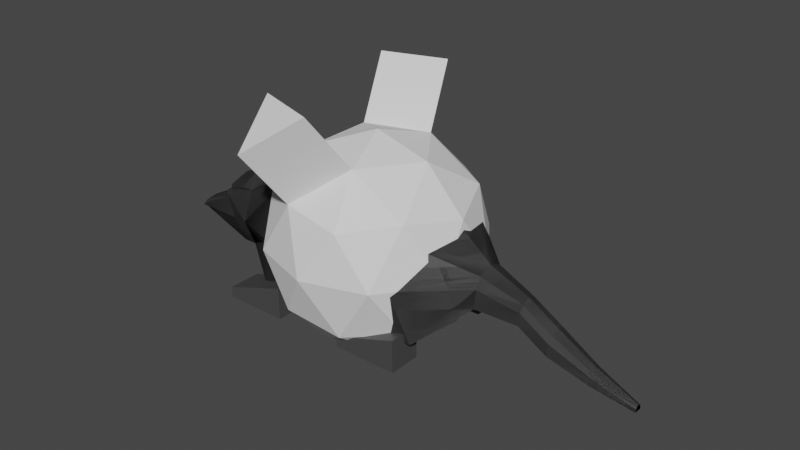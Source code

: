 # Source: Rat.blend  (saved by Blender 2.91.10; exported with 4.5.12 LTS)
import bpy
from mathutils import Matrix  # noqa: F401  (used for matrix-valued properties, if any)

bpy.ops.wm.read_factory_settings(use_empty=True)
scene = bpy.context.scene
scene.name = 'Scene'

# ---- collections
col_collection = bpy.data.collections.new('Collection'); scene.collection.children.link(col_collection)

# ---- materials (node trees are filled in below, after node groups)
mat_material_001 = bpy.data.materials.new('Material.001')
mat_material_001.use_transparent_shadow = False
mat_material_002 = bpy.data.materials.new('Material.002')
mat_material_002.use_transparent_shadow = False

# ---- material node trees
mat_material_001.use_nodes = True; mat_material_001.node_tree.nodes.clear()
_N = mat_material_001.node_tree.nodes; _L = mat_material_001.node_tree.links
n0 = _N.new('ShaderNodeBsdfPrincipled'); n0.name = 'Principled BSDF'; n0.location = (10, 300)
n0.distribution = 'GGX'
n0.subsurface_method = 'BURLEY'
n0.inputs[0].default_value = (0.06372, 0.06372, 0.06372, 1.0)
n0.inputs[3].default_value = 1.45
n0.inputs[27].default_value = (0.0, 0.0, 0.0, 1.0)
n0.inputs[28].default_value = 1.0
n1 = _N.new('ShaderNodeOutputMaterial'); n1.name = 'Material Output'; n1.location = (300, 300)
_L.new(n0.outputs[0], n1.inputs[0])
n1.is_active_output = True
mat_material_002.use_nodes = True; mat_material_002.node_tree.nodes.clear()
_N = mat_material_002.node_tree.nodes; _L = mat_material_002.node_tree.links
n0 = _N.new('ShaderNodeBsdfPrincipled'); n0.name = 'Principled BSDF'; n0.location = (10, 300)
n0.distribution = 'GGX'
n0.subsurface_method = 'BURLEY'
n0.inputs[0].default_value = (0.8, 0.0, 0.0007051, 1.0)
n0.inputs[3].default_value = 1.45
n0.inputs[27].default_value = (0.0, 0.0, 0.0, 1.0)
n0.inputs[28].default_value = 56.7
n1 = _N.new('ShaderNodeOutputMaterial'); n1.name = 'Material Output'; n1.location = (300, 300)
_L.new(n0.outputs[0], n1.inputs[0])
n1.is_active_output = True

# ---- world
world_world = bpy.data.worlds.new('World'); scene.world = world_world
world_world.use_nodes = True; world_world.node_tree.nodes.clear()
_N = world_world.node_tree.nodes; _L = world_world.node_tree.links
n0 = _N.new('ShaderNodeOutputWorld'); n0.name = 'World Output'; n0.location = (300, 300)
n1 = _N.new('ShaderNodeBackground'); n1.name = 'Background'; n1.location = (10, 300)
n1.inputs[0].default_value = (0.05088, 0.05088, 0.05088, 1.0)
_L.new(n1.outputs[0], n0.inputs[0])
n0.is_active_output = True
world_world.color = (0.05088, 0.05088, 0.05088)
world_world.use_sun_shadow = False
world_world.sun_shadow_jitter_overblur = 0.0

# ---- meshes
me_cube_003 = bpy.data.meshes.new('Cube.003')
me_cube_003.from_pydata([(-1.657, -1.099, -1.024), (-1.657, -1.099, -0.8778), (-1.657, -0.6414, -1.024), (-1.657, -0.6414, -0.8778), (-0.7547, -1.099, -1.024), (-0.7547, -1.099, -0.5664), (-0.7547, -0.6414, -1.024), (-0.7547, -0.6414, -0.5664), (-1.0, 1.0, -7.55e-08), (1.0, 1.0, 7.55e-08), (-1.233, 0.872, -0.7071), (1.233, 0.872, -0.7071), (-1.0, 0.7071, 0.7071), (1.0, 0.7071, 0.5272), (-1.907, 0.5718, -0.1815), (-1.907, 0.4043, -0.5858), (-1.907, 0.4043, 0.2228), (1.749, 0.3089, -0.2619), (1.749, 0.2742, -0.01287), (1.749, 0.1939, 0.1317), (2.31, 0.1998, -0.3268), (2.31, 0.1773, -0.1657), (2.31, 0.1254, -0.07221), (2.72, 0.1998, -0.5767), (2.72, 0.1773, -0.4156), (2.72, 0.1254, -0.3221), (3.26, 0.1296, -0.7793), (3.26, 0.115, -0.6748), (3.26, 0.08135, -0.6142), (3.837, 0.05418, -0.9255), (3.837, 0.0481, -0.8818), (3.837, 0.03401, -0.8564), (-2.093, 0.5718, -0.1815), (-2.093, 0.4043, -0.5858), (-2.093, 0.4043, 0.2228), (-3.126, 0.2456, -0.4252), (-3.126, 0.1736, -0.481), (-3.126, 0.1736, -0.3694), (-1.994, 0.7214, 0.3343), (-1.994, 0.7487, 0.2683), (-2.007, 0.7214, 0.3343), (-2.007, 0.7487, 0.2683), (-2.093, 0.2022, 0.3066), (-3.126, 0.08682, -0.3579), (-2.438, 0.289, 0.1144), (-2.438, 0.1445, 0.162), (-3.126, 0.1302, -0.3637), (-3.126, 0.04341, -0.3521), (-2.524, 0.2313, -0.08496), (-2.524, 0.1156, -0.05536), (-2.438, 0.07224, 0.1858), (-2.438, 0.2167, 0.1382), (-2.524, 0.05782, -0.04056), (-2.524, 0.1735, -0.07016), (-1.0, -1.0, -7.55e-08), (1.0, -1.0, 7.55e-08), (-1.233, -0.872, -0.7071), (1.233, -0.872, -0.7071), (-1.0, 0.0, -0.8536), (1.0, 0.0, -0.8536), (-1.0, 0.0, 0.8968), (1.0, 0.0, 0.8201), (-1.0, -0.7071, 0.7071), (1.0, -0.7071, 0.5272), (-1.907, -0.5718, -0.1815), (-1.907, -0.4043, -0.5858), (-1.907, 0.0, -0.7532), (-1.907, 0.0, 0.3903), (-1.907, -0.4043, 0.2228), (1.749, 0.0, -0.2469), (1.749, 0.0, 0.212), (1.749, -0.3089, -0.2619), (1.749, -0.2742, -0.01287), (1.749, -0.1939, 0.1317), (2.31, 0.0, -0.3171), (2.31, -0.1998, -0.3268), (2.31, -0.1773, -0.1657), (2.31, -0.1254, -0.07221), (2.31, 0.0, -0.02027), (2.72, 0.0, -0.567), (2.72, -0.1998, -0.5767), (2.72, -0.1773, -0.4156), (2.72, -0.1254, -0.3221), (2.72, 0.0, -0.2702), (3.26, 0.0, -0.773), (3.26, -0.1296, -0.7793), (3.26, -0.115, -0.6748), (3.26, -0.08135, -0.6142), (3.26, 0.0, -0.5805), (3.837, 0.0, -0.9228), (3.837, -0.05418, -0.9255), (3.837, -0.0481, -0.8818), (3.837, -0.03401, -0.8564), (3.837, 0.0, -0.8423), (-2.093, -0.5718, -0.1815), (-2.093, -0.4043, -0.5858), (-2.093, 0.0, -0.7532), (-2.093, 0.0, 0.3903), (-2.093, -0.4043, 0.2228), (-3.126, -0.2456, -0.4252), (-3.126, -0.1736, -0.481), (-3.126, 0.0, -0.5041), (-3.126, 0.0, -0.3463), (-3.126, -0.1736, -0.3694), (-1.994, -0.7214, 0.3343), (-1.994, -0.7487, 0.2683), (-2.007, -0.7214, 0.3343), (-2.007, -0.7487, 0.2683), (-2.093, -0.2022, 0.3066), (-3.126, -0.08682, -0.3579), (-2.438, -0.289, 0.1144), (-2.438, 0.0, 0.2097), (-2.438, -0.1445, 0.162), (-3.126, -0.1302, -0.3637), (-2.524, 0.0, -0.02576), (-3.126, -0.04341, -0.3521), (-2.524, -0.2313, -0.08496), (-2.524, -0.1156, -0.05536), (-2.438, -0.07224, 0.1858), (-2.438, -0.2167, 0.1382), (-2.524, -0.05782, -0.04056), (-2.524, -0.1735, -0.07016), (-3.126, 0.0, -0.3579), (-3.126, 0.0, -0.3637), (-3.126, 0.0, -0.3521), (-2.528, -0.2045, -0.05589), (-2.528, -0.2045, 0.05245), (-2.557, -0.09616, -0.05589), (-2.557, -0.09616, -0.03468), (-2.425, -0.2045, -0.05589), (-2.425, -0.2045, 0.04327), (-2.425, -0.09616, -0.05589), (-2.425, -0.09616, -0.04385), (-2.528, 0.2045, -0.05589), (-2.528, 0.2045, 0.05245), (-2.557, 0.09616, -0.05589), (-2.557, 0.09616, -0.03468), (-2.425, 0.2045, -0.05589), (-2.425, 0.2045, 0.04327), (-2.425, 0.09616, -0.05589), (-2.425, 0.09616, -0.04385), (0.2481, -1.099, -1.024), (0.2481, -1.099, -0.8778), (0.2481, -0.6414, -1.024), (0.2481, -0.6414, -0.8778), (1.151, -1.099, -1.024), (1.151, -1.099, -0.5664), (1.151, -0.6414, -1.024), (1.151, -0.6414, -0.5664)], [], [(0, 1, 3, 2), (2, 3, 7, 6), (6, 7, 5, 4), (4, 5, 1, 0), (2, 6, 4, 0), (7, 3, 1, 5), (60, 12, 16, 67), (32, 34, 40, 41), (10, 58, 66, 15), (12, 8, 14, 16), (8, 10, 15, 14), (8, 9, 11, 10), (10, 11, 59, 58), (60, 61, 13, 12), (12, 13, 9, 8), (11, 9, 18, 17), (9, 13, 19, 18), (13, 61, 70, 19), (69, 59, 11, 17), (21, 22, 25, 24), (18, 19, 22, 21), (69, 17, 20, 74), (19, 70, 78, 22), (17, 18, 21, 20), (74, 20, 23, 79), (22, 78, 83, 25), (20, 21, 24, 23), (28, 88, 93, 31), (24, 25, 28, 27), (79, 23, 26, 84), (25, 83, 88, 28), (23, 24, 27, 26), (93, 89, 29, 30, 31), (26, 27, 30, 29), (27, 28, 31, 30), (84, 26, 29, 89), (34, 32, 35, 37, 48, 44), (15, 66, 96, 33), (67, 16, 34, 42, 97), (14, 15, 33, 32), (33, 96, 101, 36), (53, 48, 37, 46), (32, 33, 36, 35), (38, 39, 41, 40), (16, 14, 39, 38), (14, 32, 41, 39), (34, 16, 38, 40), (52, 49, 43, 47), (97, 42, 45, 50, 111), (42, 34, 44, 51, 45), (114, 52, 47, 102), (111, 50, 52, 114), (50, 45, 49, 52), (49, 53, 46, 43), (45, 51, 53, 49), (51, 44, 48, 53), (46, 123, 122, 43), (43, 122, 124, 47), (47, 124, 102), (35, 36, 101, 123, 46, 37), (60, 67, 68, 62), (94, 107, 106, 98), (56, 65, 66, 58), (62, 68, 64, 54), (54, 64, 65, 56), (54, 56, 57, 55), (56, 58, 59, 57), (60, 62, 63, 61), (62, 54, 55, 63), (57, 71, 72, 55), (55, 72, 73, 63), (63, 73, 70, 61), (69, 71, 57, 59), (76, 81, 82, 77), (72, 76, 77, 73), (69, 74, 75, 71), (73, 77, 78, 70), (71, 75, 76, 72), (74, 79, 80, 75), (77, 82, 83, 78), (75, 80, 81, 76), (87, 92, 93, 88), (81, 86, 87, 82), (79, 84, 85, 80), (82, 87, 88, 83), (80, 85, 86, 81), (93, 92, 91, 90, 89), (85, 90, 91, 86), (86, 91, 92, 87), (84, 89, 90, 85), (98, 110, 116, 103, 99, 94), (65, 95, 96, 66), (67, 97, 108, 98, 68), (64, 94, 95, 65), (95, 100, 101, 96), (121, 113, 103, 116), (94, 99, 100, 95), (104, 106, 107, 105), (68, 104, 105, 64), (64, 105, 107, 94), (98, 106, 104, 68), (120, 115, 109, 117), (97, 111, 118, 112, 108), (108, 112, 119, 110, 98), (114, 102, 115, 120), (111, 114, 120, 118), (118, 120, 117, 112), (117, 109, 113, 121), (112, 117, 121, 119), (119, 121, 116, 110), (113, 109, 122, 123), (109, 115, 124, 122), (115, 102, 124), (99, 103, 113, 123, 101, 100), (125, 126, 128, 127), (127, 128, 132, 131), (131, 132, 130, 129), (129, 130, 126, 125), (127, 131, 129, 125), (132, 128, 126, 130), (133, 135, 136, 134), (135, 139, 140, 136), (139, 137, 138, 140), (137, 133, 134, 138), (135, 133, 137, 139), (140, 138, 134, 136), (141, 142, 144, 143), (143, 144, 148, 147), (147, 148, 146, 145), (145, 146, 142, 141), (143, 147, 145, 141), (148, 144, 142, 146)])
me_cube_003.polygons.foreach_set('material_index', [0, 0, 0, 0, 0, 0, 0, 0, 0, 0, 0, 0, 0, 0, 0, 0, 0, 0, 0, 0, 0, 0, 0, 0, 0, 0, 0, 0, 0, 0, 0, 0, 0, 0, 0, 0, 0, 0, 0, 0, 0, 0, 0, 0, 0, 0, 0, 0, 0, 0, 0, 0, 0, 0, 0, 0, 0, 0, 0, 0, 0, 0, 0, 0, 0, 0, 0, 0, 0, 0, 0, 0, 0, 0, 0, 0, 0, 0, 0, 0, 0, 0, 0, 0, 0, 0, 0, 0, 0, 0, 0, 0, 0, 0, 0, 0, 0, 0, 0, 0, 0, 0, 0, 0, 0, 0, 0, 0, 0, 0, 0, 0, 0, 0, 1, 0, 0, 0, 0, 0, 1, 0, 0, 0, 0, 0, 0, 0, 0, 0, 0, 0])
_uv = me_cube_003.uv_layers.new(name='UVMap')
_uv.uv.foreach_set('vector', [0.375, 0.0, 0.625, 0.0, 0.625, 0.25, 0.375, 0.25, 0.375, 0.25, 0.625, 0.25, 0.625, 0.5, 0.375, 0.5, 0.375, 0.5, 0.625, 0.5, 0.625, 0.75, 0.375, 0.75, 0.375, 0.75, 0.625, 0.75, 0.625, 1.0, 0.375, 1.0, 0.125, 0.5, 0.375, 0.5, 0.375, 0.75, 0.125, 0.75, 0.625, 0.5, 0.875, 0.5, 0.875, 0.75, 0.625, 0.75, 0.25, 0.5, 0.125, 0.5, 0.125, 0.5, 0.25, 0.5, 0.0, 0.5, 0.125, 0.5, 0.125, 0.5, 0.0, 0.5, 0.875, 0.5, 0.75, 0.5, 0.75, 0.5, 0.875, 0.5, 0.125, 0.5, 0.0, 0.5, 0.0, 0.5, 0.125, 0.5, 1.0, 0.5, 0.875, 0.5, 0.875, 0.5, 1.0, 0.5, 1.0, 0.5, 1.0, 1.0, 0.875, 1.0, 0.875, 0.5, 0.875, 0.5, 0.875, 1.0, 0.75, 1.0, 0.75, 0.5, 0.25, 0.5, 0.25, 1.0, 0.125, 1.0, 0.125, 0.5, 0.125, 0.5, 0.125, 1.0, 0.0, 1.0, 0.0, 0.5, 0.4197, 0.4197, 0.25, 0.49, 0.2577, 0.3158, 0.3169, 0.3101, 0.25, 0.49, 0.08029, 0.4197, 0.2111, 0.2965, 0.2577, 0.3158, 0.08029, 0.4197, 0.01, 0.25, 0.1919, 0.25, 0.2111, 0.2965, 0.3235, 0.25, 0.49, 0.25, 0.4197, 0.4197, 0.3169, 0.3101, 0.2577, 0.3158, 0.2111, 0.2965, 0.2111, 0.2965, 0.2577, 0.3158, 0.2577, 0.3158, 0.2111, 0.2965, 0.2111, 0.2965, 0.2577, 0.3158, 0.3235, 0.25, 0.3169, 0.3101, 0.3169, 0.3101, 0.3235, 0.25, 0.2111, 0.2965, 0.1919, 0.25, 0.1919, 0.25, 0.2111, 0.2965, 0.3169, 0.3101, 0.2577, 0.3158, 0.2577, 0.3158, 0.3169, 0.3101, 0.3235, 0.25, 0.3169, 0.3101, 0.3169, 0.3101, 0.3235, 0.25, 0.2111, 0.2965, 0.1919, 0.25, 0.1919, 0.25, 0.2111, 0.2965, 0.3169, 0.3101, 0.2577, 0.3158, 0.2577, 0.3158, 0.3169, 0.3101, 0.2111, 0.2965, 0.1919, 0.25, 0.1919, 0.25, 0.2111, 0.2965, 0.2577, 0.3158, 0.2111, 0.2965, 0.2111, 0.2965, 0.2577, 0.3158, 0.3235, 0.25, 0.3169, 0.3101, 0.3169, 0.3101, 0.3235, 0.25, 0.2111, 0.2965, 0.1919, 0.25, 0.1919, 0.25, 0.2111, 0.2965, 0.3169, 0.3101, 0.2577, 0.3158, 0.2577, 0.3158, 0.3169, 0.3101, 0.5265, 0.125, 0.4691, 0.125, 0.4673, 0.1636, 0.4984, 0.1593, 0.5165, 0.1492, 0.3169, 0.3101, 0.2577, 0.3158, 0.2577, 0.3158, 0.3169, 0.3101, 0.2577, 0.3158, 0.2111, 0.2965, 0.2111, 0.2965, 0.2577, 0.3158, 0.3235, 0.25, 0.3169, 0.3101, 0.3169, 0.3101, 0.3235, 0.25, 0.125, 0.5, 0.0, 0.5, 0.0, 0.5, 0.125, 0.5, 0.125, 0.5, 0.125, 0.5, 0.875, 0.5, 0.75, 0.5, 0.75, 0.5, 0.875, 0.5, 0.25, 0.5, 0.125, 0.5, 0.125, 0.5, 0.1875, 0.5, 0.25, 0.5, 1.0, 0.5, 0.875, 0.5, 0.875, 0.5, 1.0, 0.5, 0.875, 0.5, 0.75, 0.5, 0.75, 0.5, 0.875, 0.5, 0.1562, 0.5, 0.125, 0.5, 0.125, 0.5, 0.1562, 0.5, 1.0, 0.5, 0.875, 0.5, 0.875, 0.5, 1.0, 0.5, 0.125, 0.5, 0.0, 0.5, 0.0, 0.5, 0.125, 0.5, 0.125, 0.5, 0.0, 0.5, 0.0, 0.5, 0.125, 0.5, 1.0, 0.5, 1.0, 0.5, 1.0, 0.5, 1.0, 0.5, 0.125, 0.5, 0.125, 0.5, 0.125, 0.5, 0.125, 0.5, 0.2188, 0.5, 0.1875, 0.5, 0.1875, 0.5, 0.2188, 0.5, 0.25, 0.5, 0.1875, 0.5, 0.1875, 0.5, 0.2188, 0.5, 0.25, 0.5, 0.1875, 0.5, 0.125, 0.5, 0.125, 0.5, 0.1562, 0.5, 0.1875, 0.5, 0.25, 0.5, 0.2188, 0.5, 0.2188, 0.5, 0.25, 0.5, 0.25, 0.5, 0.2188, 0.5, 0.2188, 0.5, 0.25, 0.5, 0.2188, 0.5, 0.1875, 0.5, 0.1875, 0.5, 0.2188, 0.5, 0.1875, 0.5, 0.1562, 0.5, 0.1562, 0.5, 0.1875, 0.5, 0.1875, 0.5, 0.1562, 0.5, 0.1562, 0.5, 0.1875, 0.5, 0.1562, 0.5, 0.125, 0.5, 0.125, 0.5, 0.1562, 0.5, 0.5627, 0.3773, 0.5627, 0.25, 0.5451, 0.25, 0.5451, 0.3349, 0.5451, 0.3349, 0.5451, 0.25, 0.5276, 0.25, 0.5276, 0.2924, 0.5276, 0.2924, 0.5276, 0.25, 0.51, 0.25, 0.75, 0.49, 0.9197, 0.4197, 0.99, 0.25, 0.5627, 0.25, 0.5627, 0.3773, 0.5803, 0.4197, 0.25, 0.5, 0.25, 0.5, 0.125, 0.5, 0.125, 0.5, 0.0, 0.5, 0.0, 0.5, 0.125, 0.5, 0.125, 0.5, 0.875, 0.5, 0.875, 0.5, 0.75, 0.5, 0.75, 0.5, 0.125, 0.5, 0.125, 0.5, 0.0, 0.5, 0.0, 0.5, 1.0, 0.5, 1.0, 0.5, 0.875, 0.5, 0.875, 0.5, 1.0, 0.5, 0.875, 0.5, 0.875, 1.0, 1.0, 1.0, 0.875, 0.5, 0.75, 0.5, 0.75, 1.0, 0.875, 1.0, 0.25, 0.5, 0.125, 0.5, 0.125, 1.0, 0.25, 1.0, 0.125, 0.5, 0.0, 0.5, 0.0, 1.0, 0.125, 1.0, 0.4197, 0.4197, 0.3169, 0.3101, 0.2577, 0.3158, 0.25, 0.49, 0.25, 0.49, 0.2577, 0.3158, 0.2111, 0.2965, 0.08029, 0.4197, 0.08029, 0.4197, 0.2111, 0.2965, 0.1919, 0.25, 0.01, 0.25, 0.3235, 0.25, 0.3169, 0.3101, 0.4197, 0.4197, 0.49, 0.25, 0.2577, 0.3158, 0.2577, 0.3158, 0.2111, 0.2965, 0.2111, 0.2965, 0.2577, 0.3158, 0.2577, 0.3158, 0.2111, 0.2965, 0.2111, 0.2965, 0.3235, 0.25, 0.3235, 0.25, 0.3169, 0.3101, 0.3169, 0.3101, 0.2111, 0.2965, 0.2111, 0.2965, 0.1919, 0.25, 0.1919, 0.25, 0.3169, 0.3101, 0.3169, 0.3101, 0.2577, 0.3158, 0.2577, 0.3158, 0.3235, 0.25, 0.3235, 0.25, 0.3169, 0.3101, 0.3169, 0.3101, 0.2111, 0.2965, 0.2111, 0.2965, 0.1919, 0.25, 0.1919, 0.25, 0.3169, 0.3101, 0.3169, 0.3101, 0.2577, 0.3158, 0.2577, 0.3158, 0.2111, 0.2965, 0.2111, 0.2965, 0.1919, 0.25, 0.1919, 0.25, 0.2577, 0.3158, 0.2577, 0.3158, 0.2111, 0.2965, 0.2111, 0.2965, 0.3235, 0.25, 0.3235, 0.25, 0.3169, 0.3101, 0.3169, 0.3101, 0.2111, 0.2965, 0.2111, 0.2965, 0.1919, 0.25, 0.1919, 0.25, 0.3169, 0.3101, 0.3169, 0.3101, 0.2577, 0.3158, 0.2577, 0.3158, 0.5265, 0.125, 0.5165, 0.1492, 0.4984, 0.1593, 0.4673, 0.1636, 0.4691, 0.125, 0.3169, 0.3101, 0.3169, 0.3101, 0.2577, 0.3158, 0.2577, 0.3158, 0.2577, 0.3158, 0.2577, 0.3158, 0.2111, 0.2965, 0.2111, 0.2965, 0.3235, 0.25, 0.3235, 0.25, 0.3169, 0.3101, 0.3169, 0.3101, 0.125, 0.5, 0.125, 0.5, 0.125, 0.5, 0.125, 0.5, 0.0, 0.5, 0.0, 0.5, 0.875, 0.5, 0.875, 0.5, 0.75, 0.5, 0.75, 0.5, 0.25, 0.5, 0.25, 0.5, 0.1875, 0.5, 0.125, 0.5, 0.125, 0.5, 1.0, 0.5, 1.0, 0.5, 0.875, 0.5, 0.875, 0.5, 0.875, 0.5, 0.875, 0.5, 0.75, 0.5, 0.75, 0.5, 0.1562, 0.5, 0.1562, 0.5, 0.125, 0.5, 0.125, 0.5, 1.0, 0.5, 1.0, 0.5, 0.875, 0.5, 0.875, 0.5, 0.125, 0.5, 0.125, 0.5, 0.0, 0.5, 0.0, 0.5, 0.125, 0.5, 0.125, 0.5, 0.0, 0.5, 0.0, 0.5, 1.0, 0.5, 1.0, 0.5, 1.0, 0.5, 1.0, 0.5, 0.125, 0.5, 0.125, 0.5, 0.125, 0.5, 0.125, 0.5, 0.2188, 0.5, 0.2188, 0.5, 0.1875, 0.5, 0.1875, 0.5, 0.25, 0.5, 0.25, 0.5, 0.2188, 0.5, 0.1875, 0.5, 0.1875, 0.5, 0.1875, 0.5, 0.1875, 0.5, 0.1562, 0.5, 0.125, 0.5, 0.125, 0.5, 0.25, 0.5, 0.25, 0.5, 0.2188, 0.5, 0.2188, 0.5, 0.25, 0.5, 0.25, 0.5, 0.2188, 0.5, 0.2188, 0.5, 0.2188, 0.5, 0.2188, 0.5, 0.1875, 0.5, 0.1875, 0.5, 0.1875, 0.5, 0.1875, 0.5, 0.1562, 0.5, 0.1562, 0.5, 0.1875, 0.5, 0.1875, 0.5, 0.1562, 0.5, 0.1562, 0.5, 0.1562, 0.5, 0.1562, 0.5, 0.125, 0.5, 0.125, 0.5, 0.5627, 0.3773, 0.5451, 0.3349, 0.5451, 0.25, 0.5627, 0.25, 0.5451, 0.3349, 0.5276, 0.2924, 0.5276, 0.25, 0.5451, 0.25, 0.5276, 0.2924, 0.51, 0.25, 0.5276, 0.25, 0.75, 0.49, 0.5803, 0.4197, 0.5627, 0.3773, 0.5627, 0.25, 0.99, 0.25, 0.9197, 0.4197, 0.375, 0.0, 0.625, 0.0, 0.625, 0.25, 0.375, 0.25, 0.375, 0.25, 0.625, 0.25, 0.625, 0.5, 0.375, 0.5, 0.375, 0.5, 0.625, 0.5, 0.625, 0.75, 0.375, 0.75, 0.375, 0.75, 0.625, 0.75, 0.625, 1.0, 0.375, 1.0, 0.125, 0.5, 0.375, 0.5, 0.375, 0.75, 0.125, 0.75, 0.625, 0.5, 0.875, 0.5, 0.875, 0.75, 0.625, 0.75, 0.375, 0.0, 0.375, 0.25, 0.625, 0.25, 0.625, 0.0, 0.375, 0.25, 0.375, 0.5, 0.625, 0.5, 0.625, 0.25, 0.375, 0.5, 0.375, 0.75, 0.625, 0.75, 0.625, 0.5, 0.375, 0.75, 0.375, 1.0, 0.625, 1.0, 0.625, 0.75, 0.125, 0.5, 0.125, 0.75, 0.375, 0.75, 0.375, 0.5, 0.625, 0.5, 0.625, 0.75, 0.875, 0.75, 0.875, 0.5, 0.375, 0.0, 0.625, 0.0, 0.625, 0.25, 0.375, 0.25, 0.375, 0.25, 0.625, 0.25, 0.625, 0.5, 0.375, 0.5, 0.375, 0.5, 0.625, 0.5, 0.625, 0.75, 0.375, 0.75, 0.375, 0.75, 0.625, 0.75, 0.625, 1.0, 0.375, 1.0, 0.125, 0.5, 0.375, 0.5, 0.375, 0.75, 0.125, 0.75, 0.625, 0.5, 0.875, 0.5, 0.875, 0.75, 0.625, 0.75])
me_cube_003.materials.append(mat_material_001)
me_cube_003.materials.append(mat_material_002)
me_cube_003.use_remesh_fix_poles = True
me_cube_003.use_remesh_preserve_attributes = False
me_cube_003.use_mirror_vertex_groups = False
me_cube_003.update()
me_icosphere = bpy.data.meshes.new('Icosphere')
me_icosphere.from_pydata([(0.0, 0.0, -1.0), (0.7236, -0.5257, -0.4472), (-0.2764, -0.8506, -0.4472), (-0.8944, 0.0, -0.4472), (-0.2764, 0.8506, -0.4472), (0.7236, 0.5257, -0.4472), (0.2764, -0.8506, 0.4472), (-0.7236, -0.5257, 0.4472), (-0.7236, 0.5257, 0.4472), (0.2764, 0.8506, 0.4472), (0.8944, 0.0, 0.4472), (0.0, 0.0, 1.0), (-0.1625, -0.5, -0.8507), (0.4253, -0.309, -0.8507), (0.2629, -0.809, -0.5257), (0.8506, 0.0, -0.5257), (0.4253, 0.309, -0.8507), (-0.5257, 0.0, -0.8507), (-0.6882, -0.5, -0.5257), (-0.1625, 0.5, -0.8507), (-0.6882, 0.5, -0.5257), (0.2629, 0.809, -0.5257), (0.9511, -0.309, 0.0), (0.9511, 0.309, 0.0), (0.0, -1.0, 0.0), (0.5878, -0.809, 0.0), (-0.9511, -0.309, 0.0), (-0.5878, -0.809, 0.0), (-0.5878, 0.809, 0.0), (-0.9511, 0.309, 0.0), (0.5878, 0.809, 0.0), (0.0, 1.0, 0.0), (0.6882, -0.5, 0.5257), (-0.2629, -0.809, 0.5257), (-0.8506, 0.0, 0.5257), (-0.2629, 0.809, 0.5257), (0.6882, 0.5, 0.5257), (0.1625, -0.5, 0.8507), (0.5257, 0.0, 0.8507), (-0.4253, -0.309, 0.8507), (-0.4253, 0.309, 0.8507), (0.1625, 0.5, 0.8507), (-0.3421, -0.2485, -0.3971), (-0.4646, 3.845e-09, -0.3253), (-0.3421, 0.2485, -0.3971), (-0.01969, 0.5161, -0.2996), (-0.5389, -0.1678, 0.09906), (-0.2762, 0.5106, 0.1159), (-0.01969, -0.5161, -0.2996), (-0.2762, -0.5106, 0.1159), (-0.5389, 0.1678, 0.09906), (0.1625, 0.5, 0.8507), (-0.4253, 0.309, 0.8507), (-0.2629, 0.809, 0.5257), (-0.4253, -0.309, 0.8507), (0.1625, -0.5, 0.8507), (-0.2629, -0.809, 0.5257), (0.03833, 0.882, 1.376), (-0.5494, 0.691, 1.376), (-0.387, 1.191, 1.052), (-0.5494, -0.691, 1.376), (0.03833, -0.882, 1.376), (-0.387, -1.191, 1.052)], [], [(0, 13, 12), (1, 13, 15), (0, 12, 17), (0, 17, 19), (0, 19, 16), (1, 15, 22), (2, 14, 24), (18, 2, 48, 42), (4, 20, 44, 45), (5, 21, 30), (1, 22, 25), (2, 24, 27), (29, 28, 47, 50), (4, 28, 31), (5, 30, 23), (6, 32, 37), (7, 33, 39), (8, 34, 40), (9, 35, 41), (10, 36, 38), (38, 41, 11), (38, 36, 41), (36, 9, 41), (41, 40, 11), (40, 41, 51, 52), (35, 8, 40), (40, 39, 11), (40, 34, 39), (34, 7, 39), (39, 37, 11), (35, 40, 52, 53), (33, 6, 37), (37, 38, 11), (37, 32, 38), (32, 10, 38), (23, 36, 10), (23, 30, 36), (30, 9, 36), (31, 35, 9), (31, 28, 35), (28, 8, 35), (29, 34, 8), (29, 26, 34), (26, 7, 34), (27, 33, 7), (27, 24, 33), (24, 6, 33), (25, 32, 6), (25, 22, 32), (22, 10, 32), (30, 31, 9), (30, 21, 31), (21, 4, 31), (28, 29, 8), (2, 27, 49, 48), (27, 26, 46, 49), (26, 27, 7), (20, 3, 43, 44), (26, 29, 50, 46), (24, 25, 6), (24, 14, 25), (14, 1, 25), (22, 23, 10), (22, 15, 23), (15, 5, 23), (16, 21, 5), (16, 19, 21), (19, 4, 21), (19, 20, 4), (19, 17, 20), (17, 3, 20), (17, 18, 3), (17, 12, 18), (12, 2, 18), (15, 16, 5), (15, 13, 16), (13, 0, 16), (12, 14, 2), (12, 13, 14), (13, 1, 14), (43, 42, 46), (45, 44, 47), (43, 46, 50), (47, 44, 50), (44, 43, 50), (46, 42, 49), (42, 48, 49), (28, 4, 45, 47), (3, 18, 42, 43), (53, 52, 58, 59), (54, 56, 62, 60), (39, 33, 56, 54), (41, 35, 53, 51), (33, 37, 55, 56), (37, 39, 54, 55), (57, 59, 58), (60, 62, 61), (52, 51, 57, 58), (56, 55, 61, 62), (55, 54, 60, 61), (51, 53, 59, 57)])
_uv = me_icosphere.uv_layers.new(name='UVMap')
_uv.uv.foreach_set('vector', [0.8182, 0.0, 0.7727, 0.07873, 0.8636, 0.07873, 0.7273, 0.1575, 0.6818, 0.07873, 0.6364, 0.1575, 0.09091, 0.0, 0.04545, 0.07873, 0.1364, 0.07873, 0.2727, 0.0, 0.2273, 0.07873, 0.3182, 0.07873, 0.4545, 0.0, 0.4091, 0.07873, 0.5, 0.07873, 0.7273, 0.1575, 0.6364, 0.1575, 0.6818, 0.2362, 0.9091, 0.1575, 0.8182, 0.1575, 0.8636, 0.2362, 0.09091, 0.1575, 0.0, 0.1575, 0.0, 0.1575, 0.09091, 0.1575, 0.3636, 0.1575, 0.2727, 0.1575, 0.2727, 0.1575, 0.3636, 0.1575, 0.5455, 0.1575, 0.4545, 0.1575, 0.5, 0.2362, 0.7273, 0.1575, 0.6818, 0.2362, 0.7727, 0.2362, 0.9091, 0.1575, 0.8636, 0.2362, 0.9545, 0.2362, 0.2273, 0.2362, 0.3182, 0.2362, 0.3182, 0.2362, 0.2273, 0.2362, 0.3636, 0.1575, 0.3182, 0.2362, 0.4091, 0.2362, 0.5455, 0.1575, 0.5, 0.2362, 0.5909, 0.2362, 0.8182, 0.3149, 0.7273, 0.3149, 0.7727, 0.3937, 1.0, 0.3149, 0.9091, 0.3149, 0.9545, 0.3937, 0.2727, 0.3149, 0.1818, 0.3149, 0.2273, 0.3937, 0.4545, 0.3149, 0.3636, 0.3149, 0.4091, 0.3937, 0.6364, 0.3149, 0.5455, 0.3149, 0.5909, 0.3937, 0.5909, 0.3937, 0.5, 0.3937, 0.5455, 0.4724, 0.5909, 0.3937, 0.5455, 0.3149, 0.5, 0.3937, 0.5455, 0.3149, 0.4545, 0.3149, 0.5, 0.3937, 0.4091, 0.3937, 0.3182, 0.3937, 0.3636, 0.4724, 0.3182, 0.3937, 0.4091, 0.3937, 0.4091, 0.3937, 0.3182, 0.3937, 0.3636, 0.3149, 0.2727, 0.3149, 0.3182, 0.3937, 0.2273, 0.3937, 0.1364, 0.3937, 0.1818, 0.4724, 0.2273, 0.3937, 0.1818, 0.3149, 0.1364, 0.3937, 0.1818, 0.3149, 0.09091, 0.3149, 0.1364, 0.3937, 0.9545, 0.3937, 0.8636, 0.3937, 0.9091, 0.4724, 0.3636, 0.3149, 0.3182, 0.3937, 0.3182, 0.3937, 0.3636, 0.3149, 0.9091, 0.3149, 0.8182, 0.3149, 0.8636, 0.3937, 0.7727, 0.3937, 0.6818, 0.3937, 0.7273, 0.4724, 0.7727, 0.3937, 0.7273, 0.3149, 0.6818, 0.3937, 0.7273, 0.3149, 0.6364, 0.3149, 0.6818, 0.3937, 0.5909, 0.2362, 0.5455, 0.3149, 0.6364, 0.3149, 0.5909, 0.2362, 0.5, 0.2362, 0.5455, 0.3149, 0.5, 0.2362, 0.4545, 0.3149, 0.5455, 0.3149, 0.4091, 0.2362, 0.3636, 0.3149, 0.4545, 0.3149, 0.4091, 0.2362, 0.3182, 0.2362, 0.3636, 0.3149, 0.3182, 0.2362, 0.2727, 0.3149, 0.3636, 0.3149, 0.2273, 0.2362, 0.1818, 0.3149, 0.2727, 0.3149, 0.2273, 0.2362, 0.1364, 0.2362, 0.1818, 0.3149, 0.1364, 0.2362, 0.09091, 0.3149, 0.1818, 0.3149, 0.9545, 0.2362, 0.9091, 0.3149, 1.0, 0.3149, 0.9545, 0.2362, 0.8636, 0.2362, 0.9091, 0.3149, 0.8636, 0.2362, 0.8182, 0.3149, 0.9091, 0.3149, 0.7727, 0.2362, 0.7273, 0.3149, 0.8182, 0.3149, 0.7727, 0.2362, 0.6818, 0.2362, 0.7273, 0.3149, 0.6818, 0.2362, 0.6364, 0.3149, 0.7273, 0.3149, 0.5, 0.2362, 0.4091, 0.2362, 0.4545, 0.3149, 0.5, 0.2362, 0.4545, 0.1575, 0.4091, 0.2362, 0.4545, 0.1575, 0.3636, 0.1575, 0.4091, 0.2362, 0.3182, 0.2362, 0.2273, 0.2362, 0.2727, 0.3149, 0.9091, 0.1575, 0.9545, 0.2362, 0.9545, 0.2362, 0.9091, 0.1575, 0.04545, 0.2362, 0.1364, 0.2362, 0.1364, 0.2362, 0.04545, 0.2362, 0.1364, 0.2362, 0.04545, 0.2362, 0.09091, 0.3149, 0.2727, 0.1575, 0.1818, 0.1575, 0.1818, 0.1575, 0.2727, 0.1575, 0.1364, 0.2362, 0.2273, 0.2362, 0.2273, 0.2362, 0.1364, 0.2362, 0.8636, 0.2362, 0.7727, 0.2362, 0.8182, 0.3149, 0.8636, 0.2362, 0.8182, 0.1575, 0.7727, 0.2362, 0.8182, 0.1575, 0.7273, 0.1575, 0.7727, 0.2362, 0.6818, 0.2362, 0.5909, 0.2362, 0.6364, 0.3149, 0.6818, 0.2362, 0.6364, 0.1575, 0.5909, 0.2362, 0.6364, 0.1575, 0.5455, 0.1575, 0.5909, 0.2362, 0.5, 0.07873, 0.4545, 0.1575, 0.5455, 0.1575, 0.5, 0.07873, 0.4091, 0.07873, 0.4545, 0.1575, 0.4091, 0.07873, 0.3636, 0.1575, 0.4545, 0.1575, 0.3182, 0.07873, 0.2727, 0.1575, 0.3636, 0.1575, 0.3182, 0.07873, 0.2273, 0.07873, 0.2727, 0.1575, 0.2273, 0.07873, 0.1818, 0.1575, 0.2727, 0.1575, 0.1364, 0.07873, 0.09091, 0.1575, 0.1818, 0.1575, 0.1364, 0.07873, 0.04545, 0.07873, 0.09091, 0.1575, 0.04545, 0.07873, 0.0, 0.1575, 0.09091, 0.1575, 0.6364, 0.1575, 0.5909, 0.07873, 0.5455, 0.1575, 0.6364, 0.1575, 0.6818, 0.07873, 0.5909, 0.07873, 0.6818, 0.07873, 0.6364, 0.0, 0.5909, 0.07873, 0.8636, 0.07873, 0.8182, 0.1575, 0.9091, 0.1575, 0.8636, 0.07873, 0.7727, 0.07873, 0.8182, 0.1575, 0.7727, 0.07873, 0.7273, 0.1575, 0.8182, 0.1575, 0.1818, 0.1575, 0.09091, 0.1575, 0.1364, 0.2362, 0.3636, 0.1575, 0.2727, 0.1575, 0.3182, 0.2362, 0.1818, 0.1575, 0.1364, 0.2362, 0.2273, 0.2362, 0.3182, 0.2362, 0.2727, 0.1575, 0.2273, 0.2362, 0.2727, 0.1575, 0.1818, 0.1575, 0.2273, 0.2362, 0.1364, 0.2362, 0.09091, 0.1575, 0.04545, 0.2362, 0.09091, 0.1575, 0.0, 0.1575, 0.04545, 0.2362, 0.3182, 0.2362, 0.3636, 0.1575, 0.3636, 0.1575, 0.3182, 0.2362, 0.1818, 0.1575, 0.09091, 0.1575, 0.09091, 0.1575, 0.1818, 0.1575, 0.3636, 0.3149, 0.3182, 0.3937, 0.3182, 0.3937, 0.3636, 0.3149, 0.9545, 0.3937, 0.9091, 0.3149, 0.9091, 0.3149, 0.9545, 0.3937, 0.9545, 0.3937, 0.9091, 0.3149, 0.9091, 0.3149, 0.9545, 0.3937, 0.4091, 0.3937, 0.3636, 0.3149, 0.3636, 0.3149, 0.4091, 0.3937, 0.9091, 0.3149, 0.8636, 0.3937, 0.8636, 0.3937, 0.9091, 0.3149, 0.8636, 0.3937, 0.9545, 0.3937, 0.9545, 0.3937, 0.8636, 0.3937, 0.4091, 0.3937, 0.3636, 0.3149, 0.3182, 0.3937, 0.9545, 0.3937, 0.9091, 0.3149, 0.8636, 0.3937, 0.3182, 0.3937, 0.4091, 0.3937, 0.4091, 0.3937, 0.3182, 0.3937, 0.9091, 0.3149, 0.8636, 0.3937, 0.8636, 0.3937, 0.9091, 0.3149, 0.8636, 0.3937, 0.9545, 0.3937, 0.9545, 0.3937, 0.8636, 0.3937, 0.4091, 0.3937, 0.3636, 0.3149, 0.3636, 0.3149, 0.4091, 0.3937])
me_icosphere.use_remesh_fix_poles = True
me_icosphere.use_remesh_preserve_attributes = False
me_icosphere.use_mirror_vertex_groups = False
me_icosphere.update()
arm_armature = bpy.data.armatures.new('Armature')  # bones are not reproduced

# ---- objects
ob_cube = bpy.data.objects.new('Cube', me_cube_003)
ob_armature = bpy.data.objects.new('Armature', arm_armature)
ob_icosphere = bpy.data.objects.new('Icosphere', me_icosphere)

# ---- transforms, parenting, visibility, modifiers, constraints
ob_cube.parent = ob_armature
ob_cube.matrix_parent_inverse = Matrix(((1.0, -0.0, 0.0, -0.02363), (-0.0, 1.0, -0.0, -1.058e-09), (0.0, -0.0, 1.0, 0.007876), (-0.0, 0.0, -0.0, 1.0)))
ob_cube.location = (0.0, 0.0, 0.0)
ob_cube.lineart.crease_threshold = 0.0
_vg = ob_cube.vertex_groups.new(name='Bone')
for _i, _w in zip([8, 9, 10, 11, 12, 13, 14, 15, 16, 32, 34, 38, 39, 40, 41, 42, 54, 55, 56, 57, 58, 59, 60, 61, 62, 63, 64, 65, 66, 67, 68, 94, 97, 98, 104, 105, 106, 107, 108, 141, 142, 143, 144, 145, 146, 147, 148], [0.7338, 0.06706, 0.3505, 0.0124, 0.8191, 0.06058, 0.07196, 0.05013, 0.08574, 0.01304, 0.03341, 0.05224, 0.0521, 0.05191, 0.05141, 0.03941, 0.7338, 0.06706, 0.3505, 0.0124, 0.6852, 0.03538, 0.8452, 0.05497, 0.8191, 0.06058, 0.07209, 0.05018, 0.06384, 0.09423, 0.08576, 0.01401, 0.04574, 0.03344, 0.05229, 0.05218, 0.05196, 0.05149, 0.03934, 1.0, 1.0, 1.0, 1.0, 1.0, 1.0, 1.0, 1.0]): _vg.add([_i], _w, 'REPLACE')
_vg = ob_cube.vertex_groups.new(name='Bone.001')
for _i, _w in zip([8, 10, 12, 14, 15, 16, 32, 33, 34, 35, 36, 37, 38, 39, 40, 41, 42, 43, 44, 45, 46, 47, 48, 49, 50, 51, 52, 53, 54, 56, 58, 60, 62, 64, 65, 66, 67, 68, 94, 95, 96, 97, 98, 99, 100, 101, 102, 103, 104, 105, 106, 107, 108, 109, 110, 111, 112, 113, 114, 115, 116, 117, 118, 119, 120, 121, 122, 123, 124, 125, 126, 127, 128, 129, 130, 131, 132, 133, 134, 135, 136, 137, 138, 139, 140], [0.1957, 0.6069, 0.1151, 0.9209, 0.9436, 0.9072, 0.9654, 0.9748, 0.9548, 0.999, 0.9993, 1.0, 0.9433, 0.9434, 0.9436, 0.9441, 0.9517, 0.9999, 0.9846, 0.9855, 1.0, 0.9998, 0.9922, 0.9949, 0.9852, 0.9851, 0.9955, 0.9939, 0.1957, 0.6069, 0.2404, 0.09611, 0.1151, 0.9207, 0.9436, 0.9291, 0.8988, 0.9071, 0.9648, 0.9747, 0.973, 0.9485, 0.9548, 0.9995, 0.9995, 0.9995, 0.9997, 0.9995, 0.9432, 0.9433, 0.9436, 0.944, 0.9518, 0.9996, 0.9853, 0.9848, 0.9859, 0.9996, 0.9956, 0.9997, 0.9932, 0.9953, 0.9866, 0.9869, 0.9957, 0.9945, 0.9997, 0.9997, 0.9997, 1.0, 1.0, 1.0, 1.0, 1.0, 1.0, 1.0, 1.0, 1.0, 1.0, 1.0, 1.0, 1.0, 1.0, 1.0, 1.0]): _vg.add([_i], _w, 'REPLACE')
_vg = ob_cube.vertex_groups.new(name='Bone.002')
for _i, _w in zip([8, 9, 10, 11, 12, 13, 17, 18, 19, 54, 55, 56, 57, 58, 59, 60, 61, 62, 63, 70, 71, 72, 73, 78], [0.0652, 0.8406, 0.02799, 0.8383, 0.06303, 0.8925, 0.1543, 0.2448, 0.7695, 0.0652, 0.8406, 0.02799, 0.8383, 0.06851, 0.8674, 0.057, 0.9196, 0.06303, 0.8925, 0.9156, 0.1543, 0.2448, 0.7695, 0.01527]): _vg.add([_i], _w, 'REPLACE')
_vg = ob_cube.vertex_groups.new(name='Bone.003')
for _i, _w in zip([0, 1, 2, 3, 4, 5, 6, 7, 9, 11, 13, 17, 18, 19, 20, 21, 22, 24, 25, 55, 57, 59, 63, 69, 70, 71, 72, 73, 74, 75, 76, 77, 78, 81, 82, 83], [1.0, 1.0, 1.0, 1.0, 1.0, 1.0, 1.0, 1.0, 0.07414, 0.1169, 0.02193, 0.8383, 0.751, 0.2272, 0.9423, 0.9549, 0.9574, 0.02423, 0.01918, 0.07414, 0.1169, 0.07423, 0.02193, 0.9784, 0.08201, 0.8383, 0.751, 0.2272, 0.9934, 0.9423, 0.9549, 0.9574, 0.9496, 0.02423, 0.01918, 0.005709]): _vg.add([_i], _w, 'REPLACE')
_vg = ob_cube.vertex_groups.new(name='Bone.004')
for _i, _w in zip([20, 21, 23, 24, 25, 26, 27, 28, 29, 30, 31, 75, 76, 79, 80, 81, 82, 83, 84, 85, 86, 87, 88, 89, 90, 91, 92, 93], [0.05246, 0.01846, 0.9772, 0.9627, 0.9651, 0.9998, 0.9997, 0.9996, 1.0, 1.0, 1.0, 0.05246, 0.01846, 0.9772, 0.9772, 0.9627, 0.9651, 0.9716, 0.9998, 0.9998, 0.9997, 0.9996, 0.9998, 1.0, 1.0, 1.0, 1.0, 1.0]): _vg.add([_i], _w, 'REPLACE')
_m = ob_cube.modifiers.new('Mirror', 'MIRROR')
_m.use_axis = (False, True, False)
_m = ob_cube.modifiers.new('Armature', 'ARMATURE')
_m.object = ob_armature
ob_armature.location = (0.02363, 1.058e-09, -0.007876)
ob_armature.show_in_front = True
ob_armature.lineart.crease_threshold = 0.0
ob_icosphere.location = (0.0, 0.0, 0.0)
ob_icosphere.scale = (1.489, 1.489, 1.489)
ob_icosphere.lineart.crease_threshold = 0.0

# ---- collection membership
col_collection.objects.link(ob_cube)
col_collection.objects.link(ob_armature)
col_collection.objects.link(ob_icosphere)

# ---- scene / render settings (as saved in the file)
scene.frame_start = 1; scene.frame_end = 250; scene.frame_set(1)
scene.render.engine = 'BLENDER_EEVEE_NEXT'
scene.cycles.use_denoising = False
scene.cycles.samples = 128
scene.cycles.sampling_pattern = 'TABULATED_SOBOL'
scene.cycles.use_adaptive_sampling = False
scene.cycles.use_light_tree = False
scene.view_settings.view_transform = 'Filmic'
bpy.context.view_layer.update()

# ---- added for rendering (the .blend has no active camera and no usable light): camera, sun
cam_auto = bpy.data.cameras.new('AutoCamera')
cam_auto.lens = 50.0
cam_auto.sensor_width = 36.0
cam_auto.clip_end = 1000.0
ob_auto_camera = bpy.data.objects.new('AutoCamera', cam_auto)
scene.collection.objects.link(ob_auto_camera)
ob_auto_camera.location = (8.29213, -9.52392, 6.62953)
ob_auto_camera.rotation_euler = (1.09748, -7.21219e-08, 0.694738)
scene.camera = ob_auto_camera
light_auto_sun = bpy.data.lights.new('AutoSun', 'SUN')
light_auto_sun.energy = 3.0
light_auto_sun.angle = 0.0523599
ob_auto_sun = bpy.data.objects.new('AutoSun', light_auto_sun)
scene.collection.objects.link(ob_auto_sun)
ob_auto_sun.rotation_euler = (0.872665, 0.174533, 0.523599)
bpy.context.view_layer.update()
